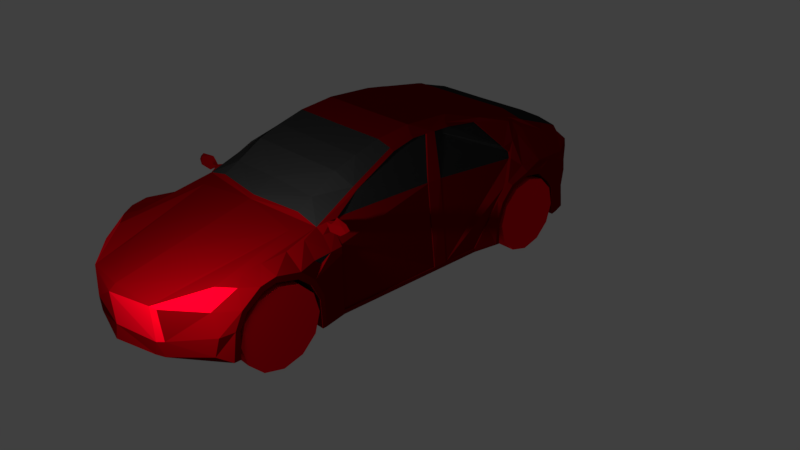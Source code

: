 # Source: car.blend  (saved by Blender 2.79.0; exported with 4.5.12 LTS)
import bpy
from mathutils import Matrix  # noqa: F401  (used for matrix-valued properties, if any)

bpy.ops.wm.read_factory_settings(use_empty=True)
scene = bpy.context.scene
scene.name = 'Scene'

# ---- collections
col_collection_1 = bpy.data.collections.new('Collection 1'); scene.collection.children.link(col_collection_1)

# ---- materials (node trees are filled in below, after node groups)
mat_red = bpy.data.materials.new('Red')
mat_red.alpha_threshold = 0.0
mat_red.use_transparent_shadow = False
mat_red.diffuse_color = (0.1902, 0.0, 0.001764, 1.0)
mat_red.specular_color = (1.0, 0.9404, 0.9404)
mat_red.roughness = 0.5
mat_red.specular_intensity = 1.0
mat_glass = bpy.data.materials.new('Glass')
mat_glass.alpha_threshold = 0.0
mat_glass.use_transparent_shadow = False
mat_glass.diffuse_color = (0.02721, 0.02721, 0.02721, 1.0)
mat_glass.roughness = 0.5
mat_texture = bpy.data.materials.new('Texture')
mat_texture.alpha_threshold = 0.0
mat_texture.use_transparent_shadow = False
mat_texture.diffuse_color = (1.0, 0.0, 0.01289, 1.0)
mat_texture.roughness = 0.5
mat_black = bpy.data.materials.new('Black')
mat_black.alpha_threshold = 0.0
mat_black.use_transparent_shadow = False
mat_black.diffuse_color = (0.0, 0.0, 0.0, 1.0)
mat_black.roughness = 0.5
mat_texture_001 = bpy.data.materials.new('Texture.001')
mat_texture_001.alpha_threshold = 0.0
mat_texture_001.use_transparent_shadow = False
mat_texture_001.diffuse_color = (1.0, 0.0, 0.01289, 1.0)
mat_texture_001.roughness = 0.5

# ---- material node trees

# ---- world
world_world = bpy.data.worlds.new('World'); scene.world = world_world
world_world.color = (0.05088, 0.05088, 0.05088)
world_world.use_sun_shadow = False
world_world.sun_shadow_jitter_overblur = 0.0
world_world.cycles.sampling_method = 'MANUAL'

# ---- cameras
cam_camera = bpy.data.cameras.new('Camera')
cam_camera.clip_end = 100.0
cam_camera.lens = 35.0
cam_camera.sensor_width = 32.0
cam_camera.sensor_height = 18.0
cam_camera.ortho_scale = 7.314
cam_camera.dof.focus_distance = 0.0
cam_camera.dof.aperture_fstop = 128.0

# ---- lights
light_lamp = bpy.data.lights.new('Lamp', 'POINT')
light_lamp.transmission_factor = 0.0
light_lamp.cutoff_distance = 30.0
light_lamp.energy = 180.0
light_lamp.shadow_buffer_clip_start = 1.001
light_lamp.shadow_soft_size = 0.1
light_lamp.shadow_maximum_resolution = 0.006
light_lamp.use_absolute_resolution = True

# ---- meshes
me_cube_001 = bpy.data.meshes.new('Cube.001')
me_cube_001.from_pydata([(1.27, 2.125, 0.6659), (1.029, 2.602, 0.8311), (1.216, 2.315, 0.6755), (1.029, 2.619, 0.6936), (1.029, 2.569, 0.2894), (1.029, 2.622, 0.6767), (1.216, 2.372, 0.2774), (1.216, 2.298, 0.813), (1.27, 2.184, 0.2725), (1.27, 2.016, 0.8106), (1.27, 1.809, 0.994), (1.27, 1.524, 1.03), (1.27, 1.244, 0.9337), (1.27, 1.075, 0.7455), (1.27, 0.9931, 0.4897), (1.27, 0.9931, 0.1978), (1.27, 2.052, 0.6513), (1.27, 2.112, 0.2568), (1.27, 1.973, 0.7608), (1.27, 1.772, 0.9346), (1.27, 1.528, 0.9752), (1.27, 1.271, 0.8854), (1.27, 1.129, 0.7171), (1.27, 1.045, 0.4909), (1.27, 1.049, 0.1928), (1.029, 2.605, 1.024), (1.216, 2.301, 1.023), (1.216, 2.019, 1.021), (0.8566, 2.728, 0.8408), (0.8204, 2.75, 0.6912), (0.9002, 2.677, 0.2918), (0.7987, 2.745, 0.6671), (0.8855, 2.721, 1.017), (0.5937, 2.791, 0.4643), (1.216, 2.255, 1.05), (1.216, 2.255, 1.095), (1.157, 2.407, 1.214), (0.5642, 2.595, 1.251), (1.216, 2.019, 1.05), (1.216, 2.019, 1.095), (1.216, 1.823, 1.047), (1.216, 1.811, 1.093), (1.171, 1.534, 1.083), (1.216, 1.049, 0.7648), (1.216, 1.225, 0.9602), (1.085, 1.408, 1.192), (1.052, 1.415, 1.262), (1.035, 1.314, 1.349), (1.04, 1.48, 1.39), (1.007, 1.606, 1.445), (0.9832, 1.702, 1.501), (1.045, 2.047, 1.392), (1.082, 2.31, 1.325), (0.5834, 2.487, 1.328), (1.216, 0.8644, 0.5111), (1.216, 0.6559, 0.2471), (1.216, 0.656, 0.1978), (1.216, -1.422, 0.254), (1.216, -1.422, 0.2047), (1.27, -1.717, 0.1981), (1.216, -1.431, 0.6391), (1.27, -1.726, 0.5832), (1.216, -1.431, 0.9432), (1.27, -1.833, 0.8148), (1.27, -2.008, 0.9749), (1.27, -2.308, 1.04), (1.27, -2.498, 1.0), (1.27, -2.724, 0.8248), (1.27, -2.819, 0.6247), (1.27, -2.864, 0.2895), (1.27, -1.767, 0.1957), (1.27, -1.784, 0.5595), (1.27, -1.89, 0.773), (1.27, -2.049, 0.9049), (1.27, -2.313, 0.9715), (1.27, -2.468, 0.9307), (1.27, -2.673, 0.7814), (1.27, -2.763, 0.6136), (1.27, -2.783, 0.2892), (1.216, -1.431, 1.034), (1.216, -1.575, 1.02), (1.216, -1.712, 0.9311), (1.216, -1.792, 1.001), (1.028, -2.0, 1.11), (1.087, -1.412, 1.166), (1.067, -1.557, 1.152), (1.039, -1.778, 1.167), (0.996, -1.583, 1.23), (1.029, -1.342, 1.259), (0.9213, -1.011, 1.49), (0.9659, -0.996, 1.466), (0.8302, -0.3881, 1.739), (0.8719, -0.3735, 1.705), (0.7953, -0.04578, 1.804), (0.8428, -0.04405, 1.767), (0.798, 0.5118, 1.805), (0.8493, 0.5102, 1.766), (0.8493, 1.059, 1.748), (0.8493, 0.9754, 1.71), (0.8944, 1.516, 1.649), (0.9312, 1.51, 1.61), (0.9011, 1.565, 1.64), (0.9262, 1.559, 1.601), (0.948, 1.729, 1.585), (0.9514, 1.723, 1.546), (1.038, 2.301, 1.392), (0.6889, 2.429, 1.391), (1.019, -2.304, 1.077), (0.9932, 2.07, 1.47), (1.01, -2.536, 1.038), (0.9513, -2.816, 0.9906), (1.134, -2.669, 0.9977), (1.067, -2.95, 0.8084), (0.637, -3.286, 0.793), (1.216, -2.973, 0.598), (0.6949, -3.274, 0.4416), (0.6718, -3.277, 0.2511), (1.167, -3.004, 0.3691), (0.6069, -3.323, 0.4222), (0.5652, -3.326, 0.2536), (0.5707, -3.322, 0.8164), (0.002761, 2.974, 0.6667), (0.00142, 2.977, 0.4884), (0.009575, 2.971, 0.731), (0.798, 0.2886, 1.805), (0.8007, 0.1809, 1.805), (0.8426, 0.1705, 1.767), (0.8493, 0.2887, 1.766), (1.051, -0.00319, 1.273), (1.062, 0.1844, 1.273), (1.216, -0.03658, 0.2494), (1.216, 0.1504, 0.2488), (1.216, -0.04466, 0.2001), (1.216, 0.1504, 0.1995), (0.4295, 2.88, 0.8432), (0.8135, -1.799, 1.2), (0.6123, -2.855, 0.9409), (-0.0004019, -3.433, 0.3978), (-0.0004285, -3.459, 0.2293), (-0.000425, -3.455, 0.7921), (-0.0002758, -2.808, 0.9987), (-0.0003985, -3.379, 0.8537), (-0.0002758, -1.717, 1.265), (0.5598, 2.815, 1.022), (0.005388, 2.595, 1.266), (0.004316, 2.487, 1.34), (0.005576, 2.429, 1.388), (0.5928, 2.692, 1.18), (-0.0006798, 2.925, 0.8314), (0.003736, 2.853, 1.01), (0.0005465, 2.731, 1.168), (-0.009427, 2.862, 0.3039), (0.6889, 2.048, 1.574), (0.005576, 2.048, 1.571), (0.6889, 1.674, 1.68), (0.005576, 1.674, 1.677), (0.6889, 1.594, 1.712), (0.005576, 1.594, 1.709), (0.6889, 1.536, 1.724), (0.005576, 1.536, 1.721), (0.6889, 0.6219, 1.856), (0.005576, 0.6219, 1.853), (0.6889, 0.01382, 1.876), (0.005576, 0.01382, 1.873), (0.6889, -0.4398, 1.818), (0.005576, -0.4398, 1.815), (0.6889, -0.7752, 1.719), (0.005576, -0.7752, 1.716), (0.6889, -1.06, 1.613), (0.005576, -1.06, 1.61), (0.6889, -1.393, 1.412), (0.005576, -1.393, 1.43), (0.6889, -1.586, 1.301), (0.005576, -1.666, 1.298), (0.7343, 2.052, 0.6513), (0.7343, 2.112, 0.2568), (0.7343, 1.973, 0.7608), (0.7343, 1.772, 0.9346), (0.7343, 1.528, 0.9752), (0.7343, 1.271, 0.8854), (0.7343, 1.129, 0.7171), (0.7343, 1.045, 0.4909), (0.7343, 1.049, 0.1928), (0.7343, -1.767, 0.1957), (0.7343, -1.784, 0.5595), (0.7343, -1.89, 0.773), (0.7343, -2.049, 0.9049), (0.7343, -2.313, 0.9715), (0.7343, -2.468, 0.9307), (0.7343, -2.673, 0.7814), (0.7343, -2.763, 0.6136), (0.7343, -2.783, 0.2892), (0.002028, 1.049, 0.7648), (0.002028, 1.225, 0.9602), (0.006622, 1.408, 1.192), (0.007934, 1.415, 1.262), (-0.004593, 1.314, 1.349), (0.002028, 0.8644, 0.5111), (0.002028, 0.6559, 0.2471), (-0.001903, -1.422, 0.254), (-0.001903, -1.431, 0.6391), (-0.001903, -1.431, 0.9432), (-0.001903, -1.431, 1.034), (-0.005378, -1.412, 1.166), (-0.006931, -1.342, 1.259), (-0.00863, -0.996, 1.466), (-0.01116, -0.3735, 1.705), (-0.01194, -0.04405, 1.767), (0.00339, 0.5102, 1.766), (0.00339, 0.9754, 1.71), (0.6634, 0.1705, 1.767), (0.6702, 0.2887, 1.766), (1.037, -0.03658, 0.2494), (1.037, 0.1504, 0.2488), (0.8496, 0.05614, 1.266), (0.8563, 0.1743, 1.266), (0.008334, 0.02223, 0.2431), (0.01801, 1.049, 0.1928), (0.01801, -1.767, 0.1957), (1.071, -1.477, 1.248), (1.064, -1.473, 1.243), (1.04, -1.482, 1.269), (1.051, -1.453, 1.279), (1.143, -1.442, 1.215), (1.131, -1.513, 1.201), (1.116, -1.486, 1.272), (1.138, -1.424, 1.298), (1.142, -1.476, 1.297), (1.159, -1.436, 1.348), (1.314, -1.502, 1.317), (1.336, -1.466, 1.343), (1.373, -1.501, 1.265), (1.396, -1.468, 1.291), (1.31, -1.522, 1.219), (1.332, -1.45, 1.245)], [(124, 215)], [(6, 2, 0, 8), (2, 5, 3), (2, 6, 4, 5), (2, 7, 9, 0), (2, 3, 1, 7), (10, 11, 20, 19), (13, 14, 23, 22), (11, 12, 21, 20), (9, 10, 19, 18), (0, 9, 18, 16), (8, 0, 16, 17), (14, 15, 24, 23), (12, 13, 22, 21), (7, 1, 25, 26), (9, 7, 26, 27), (3, 5, 31, 29), (5, 4, 30, 31), (1, 3, 29, 28), (25, 1, 28, 32), (31, 30, 33), (34, 35, 39, 38), (26, 34, 38, 27), (9, 27, 10), (38, 39, 41, 40), (38, 40, 10, 27), (41, 42, 11, 40), (11, 10, 40), (44, 43, 13, 12), (12, 11, 42, 44), (37, 53, 52, 36), (35, 52, 51, 39), (36, 52, 35), (39, 51, 50, 41), (41, 50, 49, 42), (47, 46, 48), (44, 42, 45), (45, 42, 48, 46), (49, 48, 42), (14, 13, 43, 54), (15, 14, 54, 55), (55, 56, 15), (56, 55, 131, 133), (58, 57, 59), (59, 57, 60, 61), (61, 60, 62, 63), (67, 68, 77, 76), (65, 66, 75, 74), (63, 64, 73, 72), (59, 61, 71, 70), (68, 69, 78, 77), (66, 67, 76, 75), (64, 65, 74, 73), (61, 63, 72, 71), (81, 80, 82), (64, 63, 81, 82), (63, 62, 80, 81), (79, 80, 62), (64, 82, 86, 83), (80, 85, 86, 82), (80, 79, 84, 85), (86, 85, 87), (88, 87, 221, 222), (87, 88, 90, 89), (89, 90, 92, 91), (91, 92, 94, 93), (93, 94, 126, 125), (95, 96, 98, 97), (97, 98, 100, 99), (99, 100, 102, 101), (101, 102, 104, 103), (53, 106, 105, 52), (103, 104, 51, 108), (51, 104, 50), (108, 51, 52, 105), (65, 64, 83, 107), (66, 65, 107, 109), (111, 66, 109, 110), (67, 66, 111, 112), (112, 113, 115, 114), (115, 116, 117, 114), (67, 112, 114, 68), (68, 114, 117, 69), (117, 116, 69), (116, 115, 118, 119), (120, 118, 115, 113), (122, 121, 31, 33), (127, 126, 128, 129), (125, 126, 127, 124), (124, 127, 96, 95), (129, 128, 130, 131), (133, 131, 130, 132), (132, 130, 57, 58), (111, 110, 120, 113, 112), (100, 98, 47), (48, 102, 100, 47), (50, 104, 102, 49), (49, 102, 48), (120, 110, 135, 136), (109, 135, 110), (86, 87, 83), (107, 83, 87), (109, 107, 87, 135), (136, 135, 140, 141), (119, 118, 137, 138), (118, 120, 139, 137), (120, 136, 141, 139), (142, 140, 135, 87), (121, 123, 29, 31), (28, 29, 123, 134), (32, 28, 134, 143), (106, 53, 145, 146), (53, 37, 144, 145), (143, 147, 36, 32), (37, 36, 147), (25, 32, 36), (25, 36, 35, 26), (34, 26, 35), (147, 143, 149, 150), (143, 134, 148, 149), (37, 147, 150, 144), (134, 123, 148), (151, 122, 33, 30), (106, 146, 153, 152), (152, 153, 155, 154), (154, 155, 157, 156), (156, 157, 159, 158), (158, 159, 161, 160), (160, 161, 163, 162), (162, 163, 165, 164), (164, 165, 167, 166), (166, 167, 169, 168), (168, 169, 171, 170), (170, 171, 173, 172), (105, 106, 152, 108), (108, 152, 154, 103), (103, 154, 156, 101), (101, 156, 158, 99), (99, 158, 160, 97), (95, 97, 160), (124, 95, 160), (124, 160, 162, 125), (93, 125, 162), (93, 162, 164, 91), (91, 164, 166, 89), (166, 168, 89), (89, 168, 170, 87), (170, 172, 87), (87, 172, 142), (172, 173, 142), (23, 24, 182, 181), (73, 74, 187, 186), (16, 18, 176, 174), (74, 75, 188, 187), (17, 16, 174, 175), (75, 76, 189, 188), (18, 19, 177, 176), (76, 77, 190, 189), (19, 20, 178, 177), (77, 78, 191, 190), (20, 21, 179, 178), (70, 71, 184, 183), (21, 22, 180, 179), (71, 72, 185, 184), (22, 23, 181, 180), (72, 73, 186, 185), (175, 174, 181, 182), (174, 176, 180, 181), (176, 177, 179, 180), (178, 179, 177), (183, 184, 190, 191), (184, 185, 189, 190), (185, 186, 188, 189), (187, 188, 186), (129, 215, 211, 127), (47, 98, 209, 196), (92, 90, 205, 206), (44, 45, 194, 193), (98, 96, 208, 209), (45, 46, 195, 194), (88, 84, 203, 204), (94, 92, 206, 207), (46, 47, 196, 195), (62, 60, 200, 201), (131, 55, 198, 213), (90, 88, 204, 205), (54, 43, 192, 197), (60, 57, 199, 200), (57, 130, 212, 199), (128, 126, 210, 214), (43, 44, 193, 192), (84, 79, 202, 203), (96, 127, 211, 208), (126, 94, 207, 210), (55, 54, 197, 198), (79, 62, 201, 202), (129, 131, 213, 215), (128, 214, 212, 130), (199, 212, 216), (198, 216, 212, 213), (215, 213, 212, 214), (211, 210, 207, 208), (214, 210, 211, 215), (70, 183, 59), (78, 69, 116, 191), (24, 15, 182), (17, 175, 8), (132, 183, 182, 133), (56, 182, 15), (133, 182, 56), (132, 58, 183), (58, 59, 183), (182, 183, 218, 217), (138, 218, 183, 119), (182, 217, 151, 175), (6, 8, 175), (6, 175, 30, 4), (151, 30, 175), (116, 119, 191), (183, 191, 119), (219, 222, 226, 223), (84, 88, 222, 219), (87, 85, 220, 221), (85, 84, 219, 220), (226, 225, 224, 223), (221, 220, 224, 225), (222, 221, 225, 226), (220, 219, 223, 224), (226, 225, 227, 228), (228, 227, 229, 230), (230, 229, 231, 232), (232, 231, 233, 234), (234, 233, 224, 223), (234, 223, 226, 228, 230, 232), (224, 233, 231, 229, 227, 225)])
me_cube_001.polygons.foreach_set('material_index', [0, 0, 0, 0, 0, 0, 0, 0, 0, 0, 0, 0, 0, 0, 0, 0, 0, 0, 0, 0, 0, 0, 0, 0, 0, 0, 0, 0, 0, 0, 0, 0, 0, 0, 0, 0, 0, 0, 0, 0, 0, 0, 0, 0, 0, 0, 0, 0, 0, 0, 0, 0, 0, 1, 0, 0, 0, 0, 0, 0, 0, 0, 0, 0, 0, 0, 0, 0, 0, 0, 0, 0, 0, 0, 0, 0, 0, 0, 0, 0, 0, 0, 0, 0, 2, 0, 0, 0, 0, 0, 0, 0, 2, 0, 0, 0, 0, 0, 0, 0, 0, 0, 0, 0, 2, 0, 0, 0, 0, 0, 0, 0, 2, 0, 0, 0, 0, 2, 2, 0, 0, 0, 1, 1, 0, 0, 0, 0, 0, 1, 1, 1, 1, 1, 1, 0, 0, 0, 0, 0, 0, 0, 0, 1, 1, 1, 1, 0, 0, 0, 0, 0, 0, 0, 0, 0, 0, 0, 0, 0, 0, 0, 0, 0, 0, 0, 0, 0, 0, 0, 0, 0, 0, 0, 0, 1, 0, 0, 0, 0, 0, 0, 0, 0, 1, 0, 0, 0, 0, 0, 0, 0, 0, 0, 0, 0, 0, 0, 0, 0, 0, 0, 0, 0, 0, 0, 0, 0, 0, 0, 0, 0, 0, 0, 0, 0, 0, 0, 0, 0, 0, 0, 0, 0, 0, 0, 0, 0, 0, 0, 0, 0, 1, 0])
_uv = me_cube_001.uv_layers.new(name='UVMap')
_uv.uv.foreach_set('vector', [0.767, 0.1966, 0.7535, 0.2264, 0.7353, 0.2135, 0.7562, 0.1936, 0.7535, 0.2264, 0.7972, 0.2367, 0.7963, 0.2388, 0.7535, 0.2264, 0.767, 0.1966, 0.7924, 0.194, 0.7972, 0.2367, 0.7535, 0.2264, 0.7437, 0.2395, 0.7132, 0.219, 0.7353, 0.2135, 0.7535, 0.2264, 0.7963, 0.2388, 0.7917, 0.2581, 0.7437, 0.2395, 0.6777, 0.2207, 0.6439, 0.2061, 0.6488, 0.201, 0.6786, 0.2112, 0.6059, 0.1701, 0.5948, 0.1516, 0.6, 0.1496, 0.611, 0.1672, 0.6439, 0.2061, 0.6195, 0.1879, 0.6246, 0.1839, 0.6488, 0.201, 0.7132, 0.219, 0.6777, 0.2207, 0.6786, 0.2112, 0.7118, 0.2108, 0.7353, 0.2135, 0.7132, 0.219, 0.7118, 0.2108, 0.7289, 0.2058, 0.7562, 0.1936, 0.7353, 0.2135, 0.7289, 0.2058, 0.7573, 0.1922, 0.5948, 0.1516, 0.5911, 0.1344, 0.5904, 0.1316, 0.6, 0.1496, 0.6195, 0.1879, 0.6059, 0.1701, 0.611, 0.1672, 0.6246, 0.1839, 0.7437, 0.2395, 0.7917, 0.2581, 0.7835, 0.289, 0.7291, 0.2639, 0.7132, 0.219, 0.7437, 0.2395, 0.7291, 0.2639, 0.6976, 0.2419, 0.7963, 0.2388, 0.7972, 0.2367, 0.8369, 0.2312, 0.8327, 0.2361, 0.7972, 0.2367, 0.7924, 0.194, 0.8092, 0.1894, 0.8369, 0.2312, 0.7917, 0.2581, 0.7963, 0.2388, 0.8327, 0.2361, 0.828, 0.2622, 0.7835, 0.289, 0.7917, 0.2581, 0.828, 0.2622, 0.822, 0.2977, 0.8369, 0.2312, 0.8092, 0.1894, 0.8581, 0.186, 0.7219, 0.2636, 0.7184, 0.2689, 0.6923, 0.2492, 0.6956, 0.2446, 0.7291, 0.2639, 0.7219, 0.2636, 0.6956, 0.2446, 0.6976, 0.2419, 0.7132, 0.219, 0.6976, 0.2419, 0.6777, 0.2207, 0.6956, 0.2446, 0.6923, 0.2492, 0.6692, 0.234, 0.6738, 0.23, 0.6956, 0.2446, 0.6738, 0.23, 0.6777, 0.2207, 0.6976, 0.2419, 0.6692, 0.234, 0.6364, 0.2174, 0.6439, 0.2061, 0.6738, 0.23, 0.6439, 0.2061, 0.6777, 0.2207, 0.6738, 0.23, 0.6135, 0.192, 0.601, 0.1734, 0.6059, 0.1701, 0.6195, 0.1879, 0.6195, 0.1879, 0.6439, 0.2061, 0.6364, 0.2174, 0.6135, 0.192, 0.691, 0.3676, 0.6808, 0.3571, 0.7012, 0.3006, 0.7259, 0.3006, 0.7184, 0.2689, 0.7012, 0.3006, 0.6688, 0.2846, 0.6923, 0.2492, 0.7259, 0.3006, 0.7012, 0.3006, 0.7184, 0.2689, 0.6923, 0.2492, 0.6688, 0.2846, 0.6275, 0.2724, 0.6692, 0.234, 0.6692, 0.234, 0.6275, 0.2724, 0.6212, 0.2619, 0.6364, 0.2174, 0.595, 0.2443, 0.6056, 0.233, 0.6108, 0.2496, 0.6135, 0.192, 0.6364, 0.2174, 0.6122, 0.2218, 0.6122, 0.2218, 0.6364, 0.2174, 0.6108, 0.2496, 0.6056, 0.233, 0.6212, 0.2619, 0.6108, 0.2496, 0.6364, 0.2174, 0.5948, 0.1516, 0.6059, 0.1701, 0.601, 0.1734, 0.5833, 0.156, 0.5911, 0.1344, 0.5948, 0.1516, 0.5833, 0.156, 0.5623, 0.1386, 0.5623, 0.1386, 0.5666, 0.1305, 0.5911, 0.1344, 0.5666, 0.1305, 0.5623, 0.1386, 0.5182, 0.1354, 0.5207, 0.1306, 0.3948, 0.1411, 0.4064, 0.1508, 0.3742, 0.1471, 0.3742, 0.1471, 0.4064, 0.1508, 0.3953, 0.1837, 0.3673, 0.1769, 0.3673, 0.1769, 0.3953, 0.1837, 0.3949, 0.2096, 0.353, 0.2007, 0.2364, 0.2496, 0.2038, 0.2447, 0.2086, 0.2365, 0.236, 0.24, 0.297, 0.2376, 0.2743, 0.2454, 0.2709, 0.2363, 0.2932, 0.23, 0.353, 0.2007, 0.3317, 0.2224, 0.3245, 0.2142, 0.3449, 0.1959, 0.3742, 0.1471, 0.3673, 0.1769, 0.3603, 0.1734, 0.3747, 0.1446, 0.2038, 0.2447, 0.1747, 0.2307, 0.1762, 0.2269, 0.2086, 0.2365, 0.2743, 0.2454, 0.2364, 0.2496, 0.236, 0.24, 0.2709, 0.2363, 0.3317, 0.2224, 0.297, 0.2376, 0.2932, 0.23, 0.3245, 0.2142, 0.3673, 0.1769, 0.353, 0.2007, 0.3449, 0.1959, 0.3603, 0.1734, 0.4797, 0.8945, 0.5444, 0.9291, 0.4463, 0.9291, 0.3317, 0.2224, 0.353, 0.2007, 0.3674, 0.2138, 0.3594, 0.2236, 0.353, 0.2007, 0.3949, 0.2096, 0.3832, 0.2203, 0.3674, 0.2138, 0.3974, 0.2188, 0.3832, 0.2203, 0.3949, 0.2096, 0.3317, 0.2224, 0.3594, 0.2236, 0.368, 0.2502, 0.3418, 0.2546, 0.3832, 0.2203, 0.3909, 0.2401, 0.368, 0.2502, 0.3594, 0.2236, 0.3832, 0.2203, 0.3974, 0.2188, 0.4068, 0.234, 0.3909, 0.2401, 0.368, 0.2502, 0.3909, 0.2401, 0.3911, 0.2519, 0.417, 0.2452, 0.3911, 0.2519, 0.4027, 0.2467, 0.4045, 0.2462, 0.3911, 0.2519, 0.417, 0.2452, 0.4439, 0.2585, 0.4438, 0.261, 0.4438, 0.261, 0.4439, 0.2585, 0.4807, 0.2656, 0.4808, 0.2676, 0.4808, 0.2676, 0.4807, 0.2656, 0.5002, 0.2635, 0.5001, 0.2663, 0.5001, 0.2663, 0.5002, 0.2635, 0.5137, 0.2574, 0.5134, 0.2622, 0.5323, 0.2673, 0.5327, 0.2644, 0.5617, 0.2626, 0.5676, 0.2692, 0.5676, 0.2692, 0.5617, 0.2626, 0.6043, 0.272, 0.6032, 0.2774, 0.6032, 0.2774, 0.6043, 0.272, 0.6095, 0.2746, 0.6084, 0.2786, 0.6084, 0.2786, 0.6095, 0.2746, 0.6271, 0.2774, 0.6267, 0.2807, 0.6808, 0.3571, 0.6789, 0.3428, 0.6909, 0.3048, 0.7012, 0.3006, 0.6267, 0.2807, 0.6271, 0.2774, 0.6688, 0.2846, 0.6639, 0.2938, 0.6688, 0.2846, 0.6271, 0.2774, 0.6275, 0.2724, 0.6639, 0.2938, 0.6688, 0.2846, 0.7012, 0.3006, 0.6909, 0.3048, 0.297, 0.2376, 0.3317, 0.2224, 0.3418, 0.2546, 0.3079, 0.2657, 0.2743, 0.2454, 0.297, 0.2376, 0.3079, 0.2657, 0.2829, 0.2758, 0.2619, 0.2697, 0.2743, 0.2454, 0.2829, 0.2758, 0.2581, 0.292, 0.2364, 0.2496, 0.2743, 0.2454, 0.2619, 0.2697, 0.2133, 0.2881, 0.123, 0.4606, 0.0777, 0.4813, 0.06772, 0.4503, 0.123, 0.437, 0.06772, 0.4503, 0.05783, 0.4357, 0.1085, 0.4211, 0.123, 0.437, 0.2364, 0.2496, 0.2133, 0.2881, 0.1857, 0.2591, 0.2038, 0.2447, 0.2038, 0.2447, 0.1857, 0.2591, 0.1574, 0.2374, 0.1747, 0.2307, 0.1574, 0.2374, 0.09264, 0.1648, 0.1747, 0.2307, 0.05783, 0.4357, 0.06772, 0.4503, 0.05873, 0.4529, 0.0484, 0.4409, 0.7108, 0.8603, 0.687, 0.69, 0.6665, 0.7097, 0.7009, 0.8519, 0.9669, 0.1221, 0.9845, 0.1592, 0.8369, 0.2312, 0.8581, 0.186, 0.5181, 0.2585, 0.5137, 0.2574, 0.5139, 0.2248, 0.5147, 0.2263, 0.5134, 0.2622, 0.5137, 0.2574, 0.5181, 0.2585, 0.5188, 0.2636, 0.5188, 0.2636, 0.5181, 0.2585, 0.5327, 0.2644, 0.5323, 0.2673, 0.5147, 0.2263, 0.5139, 0.2248, 0.5087, 0.1356, 0.5182, 0.1354, 0.5207, 0.1306, 0.5182, 0.1354, 0.5087, 0.1356, 0.509, 0.1331, 0.509, 0.1331, 0.5087, 0.1356, 0.4064, 0.1508, 0.3948, 0.1411, 0.4059, 0.9818, 0.5256, 0.9584, 0.7348, 0.8695, 0.6034, 0.8497, 0.4084, 0.8844, 0.6043, 0.272, 0.5617, 0.2626, 0.595, 0.2443, 0.6108, 0.2496, 0.6095, 0.2746, 0.6043, 0.272, 0.595, 0.2443, 0.6275, 0.2724, 0.6271, 0.2774, 0.6095, 0.2746, 0.6212, 0.2619, 0.6212, 0.2619, 0.6095, 0.2746, 0.6108, 0.2496, 0.2211, 0.3471, 0.2581, 0.292, 0.3696, 0.2737, 0.2659, 0.3265, 0.2829, 0.2758, 0.3696, 0.2737, 0.2581, 0.292, 0.368, 0.2502, 0.3911, 0.2519, 0.3418, 0.2546, 0.3079, 0.2657, 0.3418, 0.2546, 0.3911, 0.2519, 0.2829, 0.2758, 0.3079, 0.2657, 0.3911, 0.2519, 0.3696, 0.2737, 0.2659, 0.3265, 0.3696, 0.2737, 0.292, 0.3832, 0.236, 0.4031, 0.0484, 0.4409, 0.05873, 0.4529, 0.007653, 0.4767, 9.476e-05, 0.4631, 0.687, 0.69, 0.7108, 0.8603, 1.005, 0.8727, 1.004, 0.6793, 0.2211, 0.3471, 0.2659, 0.3265, 0.236, 0.4031, 0.2266, 0.406, 0.3998, 0.3477, 0.292, 0.3832, 0.3696, 0.2737, 0.3911, 0.2519, 0.9845, 0.1592, 0.9889, 0.1744, 0.8327, 0.2361, 0.8369, 0.2312, 0.828, 0.2622, 0.8327, 0.2361, 0.9889, 0.1744, 0.9187, 0.236, 0.822, 0.2977, 0.828, 0.2622, 0.9187, 0.236, 0.8984, 0.284, 0.6789, 0.3428, 0.6808, 0.3571, 0.6444, 0.4008, 0.6392, 0.3956, 0.6808, 0.3571, 0.691, 0.3676, 0.6542, 0.4094, 0.6444, 0.4008, 0.7577, 0.4292, 0.7283, 0.502, 0.4657, 0.5552, 0.6118, 0.4262, 0.691, 0.3676, 0.7259, 0.3006, 0.7033, 0.3738, 0.7835, 0.289, 0.822, 0.2977, 0.7259, 0.3006, 0.7835, 0.289, 0.7259, 0.3006, 0.7184, 0.2689, 0.7291, 0.2639, 0.7219, 0.2636, 0.7291, 0.2639, 0.7184, 0.2689, 0.7327, 0.5261, 0.7577, 0.3811, 0.9958, 0.3796, 0.9982, 0.5217, 0.7577, 0.3811, 0.8086, 0.2904, 1.001, 0.292, 0.9958, 0.3796, 0.691, 0.3676, 0.7033, 0.3738, 0.6665, 0.4209, 0.6542, 0.4094, 0.9187, 0.236, 0.9889, 0.1744, 0.9999, 0.195, 0.9139, 0.08849, 0.9669, 0.1221, 0.8581, 0.186, 0.8092, 0.1894, 0.6789, 0.3428, 0.6392, 0.3956, 0.6074, 0.3704, 0.6426, 0.3188, 0.6426, 0.3188, 0.6074, 0.3704, 0.581, 0.3489, 0.6098, 0.3006, 0.6098, 0.3006, 0.581, 0.3489, 0.5783, 0.3422, 0.6021, 0.2972, 0.6021, 0.2972, 0.5783, 0.3422, 0.5781, 0.3372, 0.5968, 0.2945, 0.5968, 0.2945, 0.5781, 0.3372, 0.5283, 0.3139, 0.538, 0.2753, 0.538, 0.2753, 0.5283, 0.3139, 0.502, 0.3079, 0.5041, 0.2726, 0.5041, 0.2726, 0.502, 0.3079, 0.483, 0.3101, 0.4797, 0.2756, 0.4797, 0.2756, 0.483, 0.3101, 0.4674, 0.315, 0.4609, 0.2772, 0.4609, 0.2772, 0.4674, 0.315, 0.4515, 0.3218, 0.4431, 0.2784, 0.4431, 0.2784, 0.4515, 0.3218, 0.4272, 0.3312, 0.4148, 0.2801, 0.4148, 0.2801, 0.4272, 0.3312, 0.4044, 0.3413, 0.397, 0.2818, 0.6909, 0.3048, 0.6789, 0.3428, 0.6426, 0.3188, 0.6639, 0.2938, 0.6639, 0.2938, 0.6426, 0.3188, 0.6098, 0.3006, 0.6267, 0.2807, 0.6267, 0.2807, 0.6098, 0.3006, 0.6021, 0.2972, 0.6084, 0.2786, 0.6084, 0.2786, 0.6021, 0.2972, 0.5968, 0.2945, 0.6032, 0.2774, 0.6032, 0.2774, 0.5968, 0.2945, 0.538, 0.2753, 0.5676, 0.2692, 0.5323, 0.2673, 0.5676, 0.2692, 0.538, 0.2753, 0.5188, 0.2636, 0.5323, 0.2673, 0.538, 0.2753, 0.5188, 0.2636, 0.538, 0.2753, 0.5041, 0.2726, 0.5134, 0.2622, 0.5001, 0.2663, 0.5134, 0.2622, 0.5041, 0.2726, 0.5001, 0.2663, 0.5041, 0.2726, 0.4797, 0.2756, 0.4808, 0.2676, 0.4808, 0.2676, 0.4797, 0.2756, 0.4609, 0.2772, 0.4438, 0.261, 0.4609, 0.2772, 0.4431, 0.2784, 0.4438, 0.261, 0.4438, 0.261, 0.4431, 0.2784, 0.4148, 0.2801, 0.3911, 0.2519, 0.4148, 0.2801, 0.397, 0.2818, 0.3911, 0.2519, 0.3911, 0.2519, 0.397, 0.2818, 0.3998, 0.3477, 0.397, 0.2818, 0.4044, 0.3413, 0.3998, 0.3477, 0.6, 0.1496, 0.5904, 0.1316, 0.6267, 0.09047, 0.6346, 0.1189, 0.3245, 0.2142, 0.2932, 0.23, 0.2725, 0.1815, 0.2947, 0.1713, 0.7289, 0.2058, 0.7118, 0.2108, 0.7101, 0.1635, 0.7216, 0.1617, 0.2932, 0.23, 0.2709, 0.2363, 0.2584, 0.1839, 0.2725, 0.1815, 0.7573, 0.1922, 0.7289, 0.2058, 0.7216, 0.1617, 0.7547, 0.1403, 0.2709, 0.2363, 0.236, 0.24, 0.2331, 0.1824, 0.2584, 0.1839, 0.7118, 0.2108, 0.6786, 0.2112, 0.6884, 0.1653, 0.7101, 0.1635, 0.236, 0.24, 0.2086, 0.2365, 0.2131, 0.1765, 0.2331, 0.1824, 0.6786, 0.2112, 0.6488, 0.201, 0.6702, 0.1602, 0.6884, 0.1653, 0.2086, 0.2365, 0.1762, 0.2269, 0.1785, 0.1537, 0.2131, 0.1765, 0.6488, 0.201, 0.6246, 0.1839, 0.6533, 0.1495, 0.6702, 0.1602, 0.3747, 0.1446, 0.3603, 0.1734, 0.3198, 0.1422, 0.3311, 0.1024, 0.6246, 0.1839, 0.611, 0.1672, 0.6431, 0.137, 0.6533, 0.1495, 0.3603, 0.1734, 0.3449, 0.1959, 0.3082, 0.1603, 0.3198, 0.1422, 0.611, 0.1672, 0.6, 0.1496, 0.6346, 0.1189, 0.6431, 0.137, 0.3449, 0.1959, 0.3245, 0.2142, 0.2947, 0.1713, 0.3082, 0.1603, 0.7547, 0.1403, 0.7216, 0.1617, 0.6346, 0.1189, 0.6267, 0.09047, 0.7216, 0.1617, 0.7101, 0.1635, 0.6431, 0.137, 0.6346, 0.1189, 0.7101, 0.1635, 0.6884, 0.1653, 0.6533, 0.1495, 0.6431, 0.137, 0.6702, 0.1602, 0.6533, 0.1495, 0.6884, 0.1653, 0.3311, 0.1024, 0.3198, 0.1422, 0.2131, 0.1765, 0.1785, 0.1537, 0.3198, 0.1422, 0.3082, 0.1603, 0.2331, 0.1824, 0.2131, 0.1765, 0.3082, 0.1603, 0.2947, 0.1713, 0.2584, 0.1839, 0.2331, 0.1824, 0.2725, 0.1815, 0.2584, 0.1839, 0.2947, 0.1713, 0.5147, 0.2263, 0.5165, 0.2292, 0.5191, 0.2555, 0.5181, 0.2585, 0.595, 0.2443, 0.5617, 0.2626, 0.5399, 0.2317, 0.5507, 0.2212, 0.4807, 0.2656, 0.4439, 0.2585, 0.4674, 0.2251, 0.4924, 0.2338, 0.6135, 0.192, 0.6122, 0.2218, 0.5527, 0.221, 0.5499, 0.2127, 0.5617, 0.2626, 0.5327, 0.2644, 0.524, 0.2343, 0.5399, 0.2317, 0.6122, 0.2218, 0.6056, 0.233, 0.5526, 0.2203, 0.5527, 0.221, 0.417, 0.2452, 0.4068, 0.234, 0.4519, 0.2173, 0.4551, 0.2183, 0.5002, 0.2635, 0.4807, 0.2656, 0.4924, 0.2338, 0.505, 0.2343, 0.6056, 0.233, 0.595, 0.2443, 0.5507, 0.2212, 0.5526, 0.2203, 0.3949, 0.2096, 0.3953, 0.1837, 0.4458, 0.2062, 0.447, 0.2141, 0.5182, 0.1354, 0.5623, 0.1386, 0.5283, 0.1914, 0.5177, 0.1427, 0.4439, 0.2585, 0.417, 0.2452, 0.4551, 0.2183, 0.4674, 0.2251, 0.5833, 0.156, 0.601, 0.1734, 0.5448, 0.206, 0.5373, 0.1981, 0.3953, 0.1837, 0.4064, 0.1508, 0.4478, 0.1977, 0.4458, 0.2062, 0.4064, 0.1508, 0.5087, 0.1356, 0.5049, 0.1415, 0.4478, 0.1977, 0.5139, 0.2248, 0.5137, 0.2574, 0.5128, 0.2549, 0.5123, 0.2282, 0.601, 0.1734, 0.6135, 0.192, 0.5499, 0.2127, 0.5448, 0.206, 0.4068, 0.234, 0.3974, 0.2188, 0.4491, 0.2152, 0.4519, 0.2173, 0.5327, 0.2644, 0.5181, 0.2585, 0.5191, 0.2555, 0.524, 0.2343, 0.5137, 0.2574, 0.5002, 0.2635, 0.505, 0.2343, 0.5128, 0.2549, 0.5623, 0.1386, 0.5833, 0.156, 0.5373, 0.1981, 0.5283, 0.1914, 0.3974, 0.2188, 0.3949, 0.2096, 0.447, 0.2141, 0.4491, 0.2152, 0.5147, 0.2263, 0.5182, 0.1354, 0.5177, 0.1427, 0.5165, 0.2292, 0.5139, 0.2248, 0.5123, 0.2282, 0.5049, 0.1415, 0.5087, 0.1356, 0.4478, 0.1977, 0.5049, 0.1415, 0.5042, 0.1871, 0.5283, 0.1914, 0.5042, 0.1871, 0.5049, 0.1415, 0.5177, 0.1427, 0.5165, 0.2292, 0.5177, 0.1427, 0.5049, 0.1415, 0.5123, 0.2282, 0.5191, 0.2555, 0.5128, 0.2549, 0.505, 0.2343, 0.524, 0.2343, 0.5123, 0.2282, 0.5128, 0.2549, 0.5191, 0.2555, 0.5165, 0.2292, 0.3747, 0.1446, 0.3311, 0.1024, 0.3742, 0.1471, 0.1762, 0.2269, 0.1747, 0.2307, 0.09264, 0.1648, 0.1785, 0.1537, 0.5904, 0.1316, 0.5911, 0.1344, 0.6267, 0.09047, 0.7573, 0.1922, 0.7547, 0.1403, 0.7562, 0.1936, 0.509, 0.1331, 0.3311, 0.1024, 0.6267, 0.09047, 0.5207, 0.1306, 0.5666, 0.1305, 0.6267, 0.09047, 0.5911, 0.1344, 0.5207, 0.1306, 0.6267, 0.09047, 0.5666, 0.1305, 0.509, 0.1331, 0.3948, 0.1411, 0.3311, 0.1024, 0.3948, 0.1411, 0.3742, 0.1471, 0.3311, 0.1024, 0.6267, 0.09047, 0.3311, 0.1024, 0.3115, 9.5e-05, 0.644, 9.476e-05, 9.476e-05, 0.05903, 0.3115, 9.5e-05, 0.3311, 0.1024, 0.06873, 0.1512, 0.6267, 0.09047, 0.644, 9.476e-05, 0.9139, 0.08849, 0.7547, 0.1403, 0.767, 0.1966, 0.7562, 0.1936, 0.7547, 0.1403, 0.767, 0.1966, 0.7547, 0.1403, 0.8092, 0.1894, 0.7924, 0.194, 0.9139, 0.08849, 0.8092, 0.1894, 0.7547, 0.1403, 0.09264, 0.1648, 0.06873, 0.1512, 0.1785, 0.1537, 0.3311, 0.1024, 0.1785, 0.1537, 0.06873, 0.1512, 0.4033, 0.2448, 0.4045, 0.2462, 0.4037, 0.2451, 0.4035, 0.245, 0.4068, 0.234, 0.417, 0.2452, 0.4045, 0.2462, 0.4033, 0.2448, 0.3911, 0.2519, 0.3909, 0.2401, 0.4031, 0.2448, 0.4027, 0.2467, 0.3909, 0.2401, 0.4068, 0.234, 0.4033, 0.2448, 0.4031, 0.2448, 0.3489, 0.4277, 0.3425, 0.4277, 0.3381, 0.4221, 0.3448, 0.4211, 0.4027, 0.2467, 0.4031, 0.2448, 0.4034, 0.2449, 0.4035, 0.2452, 0.4045, 0.2462, 0.4027, 0.2467, 0.4035, 0.2452, 0.4037, 0.2451, 0.4031, 0.2448, 0.4033, 0.2448, 0.4035, 0.245, 0.4034, 0.2449, 0.2673, 0.4442, 0.2673, 0.4368, 0.2701, 0.4396, 0.2727, 0.4461, 0.2727, 0.4461, 0.2701, 0.4396, 0.286, 0.438, 0.2894, 0.4412, 0.2894, 0.4412, 0.286, 0.438, 0.2892, 0.4327, 0.2938, 0.434, 0.2938, 0.434, 0.2892, 0.4327, 0.2839, 0.4308, 0.2895, 0.4261, 0.2895, 0.4261, 0.2839, 0.4308, 0.2687, 0.4286, 0.2713, 0.4211, 0.3119, 0.4301, 0.2947, 0.4335, 0.294, 0.4257, 0.2959, 0.4211, 0.3123, 0.4211, 0.3178, 0.4257, 0.2687, 0.4286, 0.2839, 0.4308, 0.2892, 0.4327, 0.286, 0.438, 0.2701, 0.4396, 0.2673, 0.4368])
me_cube_001.materials.append(mat_red)
me_cube_001.materials.append(mat_glass)
me_cube_001.materials.append(mat_texture)
me_cube_001.materials.append(mat_black)
me_cube_001.use_remesh_preserve_volume = False
me_cube_001.use_remesh_preserve_attributes = False
me_cube_001.use_mirror_vertex_groups = False
me_cube_001.update()
me_cylinder_003 = bpy.data.meshes.new('Cylinder.003')
me_cylinder_003.from_pydata([(0.1897, 0.4873, 1.788e-07), (-0.1897, 0.4873, 1.788e-07), (0.1897, 0.422, -0.2437), (-0.1897, 0.422, -0.2437), (0.1897, 0.2437, -0.422), (-0.1897, 0.2437, -0.422), (0.1897, -1.192e-07, -0.4873), (-0.1897, -1.192e-07, -0.4873), (0.1897, -0.2437, -0.422), (-0.1897, -0.2437, -0.422), (0.1897, -0.422, -0.2437), (-0.1897, -0.422, -0.2437), (0.1897, -0.4873, 1.192e-07), (-0.1897, -0.4873, 1.192e-07), (0.1897, -0.422, 0.2437), (-0.1897, -0.422, 0.2437), (0.1897, -0.2437, 0.422), (-0.1897, -0.2437, 0.422), (0.1897, -3.576e-07, 0.4873), (-0.1897, -3.576e-07, 0.4873), (0.1897, 0.2437, 0.422), (-0.1897, 0.2437, 0.422), (0.1897, 0.422, 0.2437), (-0.1897, 0.422, 0.2437)], [], [(0, 2, 3, 1), (2, 4, 5, 3), (4, 6, 7, 5), (6, 8, 9, 7), (8, 10, 11, 9), (10, 12, 13, 11), (12, 14, 15, 13), (14, 16, 17, 15), (16, 18, 19, 17), (18, 20, 21, 19), (3, 5, 7, 9, 11, 13, 15, 17, 19, 21, 23, 1), (20, 22, 23, 21), (22, 0, 1, 23), (0, 22, 20, 18, 16, 14, 12, 10, 8, 6, 4, 2)])
_uv = me_cylinder_003.uv_layers.new(name='UVMap')
_uv.uv.foreach_set('vector', [0.4113, 0.4876, 0.4114, 0.4851, 0.4055, 0.4834, 0.4054, 0.4888, 0.4114, 0.4851, 0.4124, 0.4829, 0.4081, 0.4786, 0.4055, 0.4834, 0.4124, 0.4829, 0.4143, 0.4816, 0.4129, 0.4757, 0.4081, 0.4786, 0.4143, 0.4816, 0.4166, 0.4815, 0.4184, 0.4757, 0.4129, 0.4757, 0.4166, 0.4815, 0.4188, 0.4826, 0.4232, 0.4785, 0.4184, 0.4757, 0.4188, 0.4826, 0.42, 0.4847, 0.426, 0.4833, 0.4232, 0.4785, 0.42, 0.4847, 0.4201, 0.4871, 0.426, 0.4889, 0.426, 0.4833, 0.4201, 0.4871, 0.419, 0.4893, 0.4232, 0.4938, 0.426, 0.4889, 0.419, 0.4893, 0.417, 0.4906, 0.4184, 0.4966, 0.4232, 0.4938, 0.417, 0.4906, 0.4146, 0.4907, 0.4128, 0.4965, 0.4184, 0.4966, 0.3654, 0.3309, 0.271, 0.2764, 0.162, 0.2764, 0.06762, 0.3309, 0.01313, 0.4253, 0.01313, 0.5343, 0.06762, 0.6287, 0.162, 0.6832, 0.271, 0.6832, 0.3654, 0.6287, 0.4199, 0.5343, 0.4199, 0.4253, 0.4146, 0.4907, 0.4125, 0.4896, 0.408, 0.4937, 0.4128, 0.4965, 0.4125, 0.4896, 0.4113, 0.4876, 0.4054, 0.4888, 0.408, 0.4937, 0.4113, 0.4876, 0.4125, 0.4896, 0.4146, 0.4907, 0.417, 0.4906, 0.419, 0.4893, 0.4201, 0.4871, 0.42, 0.4847, 0.4188, 0.4826, 0.4166, 0.4815, 0.4143, 0.4816, 0.4124, 0.4829, 0.4114, 0.4851])
me_cylinder_003.materials.append(mat_texture_001)
me_cylinder_003.use_remesh_preserve_volume = False
me_cylinder_003.use_remesh_preserve_attributes = False
me_cylinder_003.use_mirror_vertex_groups = False
me_cylinder_003.update()
me_cylinder_002 = bpy.data.meshes.new('Cylinder.002')
me_cylinder_002.from_pydata([(0.1897, 0.4873, 0.0), (-0.1897, 0.4873, 0.0), (0.1897, 0.422, -0.2437), (-0.1897, 0.422, -0.2437), (0.1897, 0.2437, -0.422), (-0.1897, 0.2437, -0.422), (0.1897, 4.768e-07, -0.4873), (-0.1897, 4.768e-07, -0.4873), (0.1897, -0.2437, -0.422), (-0.1897, -0.2437, -0.422), (0.1897, -0.422, -0.2437), (-0.1897, -0.422, -0.2437), (0.1897, -0.4873, -5.96e-08), (-0.1897, -0.4873, -5.96e-08), (0.1897, -0.422, 0.2437), (-0.1897, -0.422, 0.2437), (0.1897, -0.2437, 0.422), (-0.1897, -0.2437, 0.422), (0.1897, 2.384e-07, 0.4873), (-0.1897, 2.384e-07, 0.4873), (0.1897, 0.2437, 0.422), (-0.1897, 0.2437, 0.422), (0.1897, 0.422, 0.2437), (-0.1897, 0.422, 0.2437)], [], [(0, 2, 3, 1), (2, 4, 5, 3), (4, 6, 7, 5), (6, 8, 9, 7), (8, 10, 11, 9), (10, 12, 13, 11), (12, 14, 15, 13), (14, 16, 17, 15), (16, 18, 19, 17), (18, 20, 21, 19), (3, 5, 7, 9, 11, 13, 15, 17, 19, 21, 23, 1), (20, 22, 23, 21), (22, 0, 1, 23), (0, 22, 20, 18, 16, 14, 12, 10, 8, 6, 4, 2)])
_uv = me_cylinder_002.uv_layers.new(name='UVMap')
_uv.uv.foreach_set('vector', [0.4113, 0.4876, 0.4114, 0.4851, 0.4055, 0.4834, 0.4054, 0.4888, 0.4114, 0.4851, 0.4124, 0.4829, 0.4081, 0.4786, 0.4055, 0.4834, 0.4124, 0.4829, 0.4143, 0.4816, 0.4129, 0.4757, 0.4081, 0.4786, 0.4143, 0.4816, 0.4166, 0.4815, 0.4184, 0.4757, 0.4129, 0.4757, 0.4166, 0.4815, 0.4188, 0.4826, 0.4232, 0.4785, 0.4184, 0.4757, 0.4188, 0.4826, 0.42, 0.4847, 0.426, 0.4833, 0.4232, 0.4785, 0.42, 0.4847, 0.4201, 0.4871, 0.426, 0.4889, 0.426, 0.4833, 0.4201, 0.4871, 0.419, 0.4893, 0.4232, 0.4938, 0.426, 0.4889, 0.419, 0.4893, 0.417, 0.4906, 0.4184, 0.4966, 0.4232, 0.4938, 0.417, 0.4906, 0.4146, 0.4907, 0.4128, 0.4965, 0.4184, 0.4966, 0.3654, 0.3309, 0.271, 0.2764, 0.162, 0.2764, 0.06762, 0.3309, 0.01313, 0.4253, 0.01313, 0.5343, 0.06762, 0.6287, 0.162, 0.6832, 0.271, 0.6832, 0.3654, 0.6287, 0.4199, 0.5343, 0.4199, 0.4253, 0.4146, 0.4907, 0.4125, 0.4896, 0.408, 0.4937, 0.4128, 0.4965, 0.4125, 0.4896, 0.4113, 0.4876, 0.4054, 0.4888, 0.408, 0.4937, 0.4113, 0.4876, 0.4125, 0.4896, 0.4146, 0.4907, 0.417, 0.4906, 0.419, 0.4893, 0.4201, 0.4871, 0.42, 0.4847, 0.4188, 0.4826, 0.4166, 0.4815, 0.4143, 0.4816, 0.4124, 0.4829, 0.4114, 0.4851])
me_cylinder_002.materials.append(mat_texture)
me_cylinder_002.use_remesh_preserve_volume = False
me_cylinder_002.use_remesh_preserve_attributes = False
me_cylinder_002.use_mirror_vertex_groups = False
me_cylinder_002.update()
me_cylinder = bpy.data.meshes.new('Cylinder')
me_cylinder.from_pydata([(-0.1897, 0.4873, 5.96e-08), (0.1897, 0.4873, 5.96e-08), (-0.1897, 0.422, -0.2437), (0.1897, 0.422, -0.2437), (-0.1897, 0.2437, -0.422), (0.1897, 0.2437, -0.422), (-0.1897, 0.0, -0.4873), (0.1897, 0.0, -0.4873), (-0.1897, -0.2437, -0.422), (0.1897, -0.2437, -0.422), (-0.1897, -0.422, -0.2437), (0.1897, -0.422, -0.2437), (-0.1897, -0.4873, 0.0), (0.1897, -0.4873, 0.0), (-0.1897, -0.422, 0.2437), (0.1897, -0.422, 0.2437), (-0.1897, -0.2437, 0.422), (0.1897, -0.2437, 0.422), (-0.1897, -2.384e-07, 0.4873), (0.1897, -2.384e-07, 0.4873), (-0.1897, 0.2437, 0.422), (0.1897, 0.2437, 0.422), (-0.1897, 0.422, 0.2437), (0.1897, 0.422, 0.2437)], [], [(0, 1, 3, 2), (2, 3, 5, 4), (4, 5, 7, 6), (6, 7, 9, 8), (8, 9, 11, 10), (10, 11, 13, 12), (12, 13, 15, 14), (14, 15, 17, 16), (16, 17, 19, 18), (18, 19, 21, 20), (3, 1, 23, 21, 19, 17, 15, 13, 11, 9, 7, 5), (20, 21, 23, 22), (22, 23, 1, 0), (0, 2, 4, 6, 8, 10, 12, 14, 16, 18, 20, 22)])
_uv = me_cylinder.uv_layers.new(name='UVMap')
_uv.uv.foreach_set('vector', [0.4113, 0.4876, 0.4054, 0.4888, 0.4055, 0.4834, 0.4114, 0.4851, 0.4114, 0.4851, 0.4055, 0.4834, 0.4081, 0.4786, 0.4124, 0.4829, 0.4124, 0.4829, 0.4081, 0.4786, 0.4129, 0.4757, 0.4143, 0.4816, 0.4143, 0.4816, 0.4129, 0.4757, 0.4184, 0.4757, 0.4166, 0.4815, 0.4166, 0.4815, 0.4184, 0.4757, 0.4232, 0.4785, 0.4188, 0.4826, 0.4188, 0.4826, 0.4232, 0.4785, 0.426, 0.4833, 0.42, 0.4847, 0.42, 0.4847, 0.426, 0.4833, 0.426, 0.4889, 0.4201, 0.4871, 0.4201, 0.4871, 0.426, 0.4889, 0.4232, 0.4938, 0.419, 0.4893, 0.419, 0.4893, 0.4232, 0.4938, 0.4184, 0.4966, 0.417, 0.4906, 0.417, 0.4906, 0.4184, 0.4966, 0.4128, 0.4965, 0.4146, 0.4907, 0.3654, 0.3309, 0.4199, 0.4253, 0.4199, 0.5343, 0.3654, 0.6287, 0.271, 0.6832, 0.162, 0.6832, 0.06762, 0.6287, 0.01313, 0.5343, 0.01313, 0.4253, 0.06762, 0.3309, 0.162, 0.2764, 0.271, 0.2764, 0.4146, 0.4907, 0.4128, 0.4965, 0.408, 0.4937, 0.4125, 0.4896, 0.4125, 0.4896, 0.408, 0.4937, 0.4054, 0.4888, 0.4113, 0.4876, 0.4113, 0.4876, 0.4114, 0.4851, 0.4124, 0.4829, 0.4143, 0.4816, 0.4166, 0.4815, 0.4188, 0.4826, 0.42, 0.4847, 0.4201, 0.4871, 0.419, 0.4893, 0.417, 0.4906, 0.4146, 0.4907, 0.4125, 0.4896])
me_cylinder.materials.append(mat_texture)
me_cylinder.use_remesh_preserve_volume = False
me_cylinder.use_remesh_preserve_attributes = False
me_cylinder.use_mirror_vertex_groups = False
me_cylinder.update()
me_cube_006 = bpy.data.meshes.new('Cube.006')
me_cube_006.from_pydata([(0.1441, -1.117, 0.2664), (0.1441, -1.039, 0.4034), (0.1441, -0.2418, 0.2688), (0.1441, -0.2418, 0.4962), (0.8458, -1.117, 0.2664), (0.8458, -1.039, 0.4034), (0.8458, -0.2418, 0.2688), (0.8458, -0.2418, 0.4962), (0.1441, 0.005586, 0.2747), (0.1441, 0.03676, 0.5), (0.8458, 0.005586, 0.2747), (0.8458, 0.03676, 0.5), (0.2421, 0.01762, 1.381), (0.7479, 0.01762, 1.381), (0.2421, 0.2184, 1.383), (0.7479, 0.2184, 1.383), (0.2945, 0.04028, 1.422), (0.6955, 0.04028, 1.422), (0.2945, 0.1956, 1.424), (0.6955, 0.1956, 1.424), (0.3371, 0.03458, 1.575), (0.6529, 0.03458, 1.575), (0.3371, 0.1953, 1.576), (0.6529, 0.1953, 1.576), (-0.8384, -1.117, 0.2664), (-0.8384, -1.039, 0.4034), (-0.8384, -0.2418, 0.2688), (-0.8384, -0.2418, 0.4962), (-0.1366, -1.117, 0.2664), (-0.1366, -1.039, 0.4034), (-0.1366, -0.2418, 0.2688), (-0.1366, -0.2418, 0.4962), (-0.8384, 0.005586, 0.2747), (-0.8384, 0.03676, 0.5), (-0.1366, 0.005586, 0.2747), (-0.1366, 0.03676, 0.5), (-0.7404, 0.01762, 1.381), (-0.2346, 0.01762, 1.381), (-0.7404, 0.2184, 1.383), (-0.2346, 0.2184, 1.383), (-0.688, 0.04028, 1.422), (-0.287, 0.04028, 1.422), (-0.688, 0.1956, 1.424), (-0.287, 0.1956, 1.424), (-0.6454, 0.03458, 1.575), (-0.3296, 0.03458, 1.575), (-0.6454, 0.1953, 1.576), (-0.3296, 0.1953, 1.576), (-1.064, 0.1701, 0.3119), (-1.064, 0.2467, 0.5738), (-1.064, 0.7964, 0.2938), (-1.064, 0.8381, 0.6964), (1.016, 0.1701, 0.3119), (1.016, 0.2467, 0.5738), (1.016, 0.7964, 0.2938), (1.016, 0.8381, 0.6964), (-1.064, 1.044, 0.2997), (-1.064, 1.075, 0.525), (1.016, 1.044, 0.2997), (1.016, 1.075, 0.525), (-0.7393, 1.056, 1.406), (0.6909, 1.056, 1.406), (-0.7393, 1.257, 1.408), (0.6909, 1.257, 1.408), (-0.7313, 1.078, 1.447), (0.7839, 1.078, 1.447), (-0.7313, 1.234, 1.449), (0.7839, 1.234, 1.449), (-0.6664, 1.073, 1.6), (0.719, 1.073, 1.6), (-0.6664, 1.234, 1.601), (0.719, 1.234, 1.601)], [], [(0, 1, 3, 2), (6, 2, 8, 10), (6, 7, 5, 4), (4, 5, 1, 0), (2, 6, 4, 0), (7, 3, 1, 5), (8, 9, 11, 10), (7, 11, 15, 13), (2, 3, 9, 8), (7, 6, 10, 11), (13, 15, 19, 17), (3, 7, 13, 12), (11, 9, 14, 15), (9, 3, 12, 14), (18, 16, 20, 22), (12, 13, 17, 16), (14, 12, 16, 18), (15, 14, 18, 19), (20, 21, 23, 22), (19, 18, 22, 23), (17, 19, 23, 21), (16, 17, 21, 20), (24, 25, 27, 26), (30, 26, 32, 34), (30, 31, 29, 28), (28, 29, 25, 24), (26, 30, 28, 24), (31, 27, 25, 29), (32, 33, 35, 34), (31, 35, 39, 37), (26, 27, 33, 32), (31, 30, 34, 35), (37, 39, 43, 41), (27, 31, 37, 36), (35, 33, 38, 39), (33, 27, 36, 38), (42, 40, 44, 46), (36, 37, 41, 40), (38, 36, 40, 42), (39, 38, 42, 43), (44, 45, 47, 46), (43, 42, 46, 47), (41, 43, 47, 45), (40, 41, 45, 44), (48, 49, 51, 50), (54, 50, 56, 58), (54, 55, 53, 52), (52, 53, 49, 48), (50, 54, 52, 48), (55, 51, 49, 53), (56, 57, 59, 58), (55, 59, 63, 61), (50, 51, 57, 56), (55, 54, 58, 59), (61, 63, 67, 65), (51, 55, 61, 60), (59, 57, 62, 63), (57, 51, 60, 62), (66, 64, 68, 70), (60, 61, 65, 64), (62, 60, 64, 66), (63, 62, 66, 67), (68, 69, 71, 70), (67, 66, 70, 71), (65, 67, 71, 69), (64, 65, 69, 68)])
me_cube_006.materials.append(mat_black)
me_cube_006.use_remesh_preserve_volume = False
me_cube_006.use_remesh_preserve_attributes = False
me_cube_006.use_mirror_vertex_groups = False
me_cube_006.update()
me_cube_005 = bpy.data.meshes.new('Cube.005')
me_cube_005.from_pydata([(0.09984, 0.02441, -0.5183), (0.09938, 0.004683, 0.2742), (0.1466, 1.408, -0.5183), (0.2596, 1.502, 0.4986), (-0.01417, 0.02441, -0.5183), (-0.01463, 0.004683, 0.2742), (-0.01691, 1.408, -0.5183), (0.1456, 1.502, 0.4986), (0.4789, 1.618, 0.9957), (0.3649, 1.618, 0.9957), (0.4789, 1.406, 0.9957), (0.3649, 1.406, 0.9957), (0.4464, 1.078, 0.9354), (0.3324, 1.078, 0.9354), (0.3327, 0.4502, 0.6941), (0.2187, 0.4502, 0.6941), (0.289, 0.1003, 0.4914), (0.175, 0.1003, 0.4914), (0.2277, 0.03516, 0.3949), (0.1137, 0.03516, 0.3949)], [], [(0, 2, 3, 1), (2, 6, 7, 3), (6, 4, 5, 7), (4, 0, 1, 5), (2, 0, 4, 6), (5, 19, 17, 7), (3, 7, 9, 8), (8, 9, 11, 10), (10, 11, 13, 12), (12, 13, 15, 14), (14, 15, 17, 16), (16, 17, 19, 18), (1, 18, 19, 5), (17, 15, 7), (11, 7, 15, 13), (7, 11, 9)])
me_cube_005.polygons.foreach_set('material_index', [0, 0, 0, 0, 0, 0, 1, 1, 1, 1, 1, 0, 0, 1, 1, 1])
me_cube_005.materials.append(mat_red)
me_cube_005.materials.append(mat_glass)
me_cube_005.use_remesh_preserve_volume = False
me_cube_005.use_remesh_preserve_attributes = False
me_cube_005.use_mirror_vertex_groups = False
me_cube_005.update()
me_cube_002 = bpy.data.meshes.new('Cube.002')
me_cube_002.from_pydata([(-0.1317, 0.009902, -0.463), (-0.1312, -0.009824, 0.3295), (-0.1784, 1.394, -0.463), (-0.2915, 1.488, 0.5539), (-0.01765, 0.009902, -0.463), (-0.01719, -0.009824, 0.3295), (-0.01491, 1.394, -0.463), (-0.1775, 1.488, 0.5539), (-0.5107, 1.604, 1.051), (-0.3967, 1.604, 1.051), (-0.5107, 1.391, 1.051), (-0.3967, 1.391, 1.051), (-0.4782, 1.063, 0.9906), (-0.3642, 1.063, 0.9906), (-0.3645, 0.4357, 0.7493), (-0.2505, 0.4357, 0.7493), (-0.3208, 0.0858, 0.5467), (-0.2068, 0.0858, 0.5467), (-0.2595, 0.02065, 0.4501), (-0.1455, 0.02065, 0.4501)], [], [(0, 1, 3, 2), (2, 3, 7, 6), (6, 7, 5, 4), (4, 5, 1, 0), (2, 6, 4, 0), (5, 7, 17, 19), (3, 8, 9, 7), (8, 10, 11, 9), (10, 12, 13, 11), (12, 14, 15, 13), (14, 16, 17, 15), (16, 18, 19, 17), (1, 5, 19, 18), (17, 7, 15), (11, 13, 15, 7), (7, 9, 11)])
me_cube_002.polygons.foreach_set('material_index', [0, 0, 0, 0, 0, 0, 1, 1, 1, 1, 1, 0, 0, 1, 1, 1])
me_cube_002.materials.append(mat_red)
me_cube_002.materials.append(mat_glass)
me_cube_002.use_remesh_preserve_volume = False
me_cube_002.use_remesh_preserve_attributes = False
me_cube_002.use_mirror_vertex_groups = False
me_cube_002.update()
me_cube_004 = bpy.data.meshes.new('Cube.004')
me_cube_004.from_pydata([(0.03002, -0.01271, -0.6648), (0.2175, 0.01469, 0.3575), (-0.1293, -0.01271, -0.6648), (0.02464, 0.01469, 0.3575), (0.3295, 0.1203, 0.8518), (0.2586, 0.1203, 0.8518), (0.3214, 0.3431, 0.8518), (0.2588, 0.3431, 0.8518), (0.3237, 0.8123, 0.7982), (0.2611, 0.8123, 0.7982), (0.1138, 1.149, 0.4396), (0.06706, 1.149, 0.4396), (0.1138, 1.255, 0.3455), (0.05571, 1.255, 0.3455), (0.1138, 1.243, 0.2658), (0.02464, 1.243, 0.2658), (-0.05269, 0.4928, -0.6776), (-0.1212, 0.4928, -0.6776), (-0.1214, 1.063, 0.03959)], [], [(2, 0, 1, 3), (3, 1, 4, 5), (5, 4, 6, 7), (7, 6, 8, 9), (9, 8, 10, 11), (11, 10, 12, 13), (13, 12, 14, 15), (15, 14, 16, 17, 18), (15, 18, 3), (5, 13, 15, 3), (13, 5, 11), (7, 9, 11, 5), (0, 16, 14, 1), (1, 14, 12, 4), (6, 4, 12), (8, 6, 10), (10, 6, 12), (3, 18, 17, 2)])
me_cube_004.polygons.foreach_set('material_index', [0, 1, 1, 1, 1, 1, 1, 0, 0, 1, 1, 1, 0, 1, 1, 1, 1, 0])
me_cube_004.materials.append(mat_red)
me_cube_004.materials.append(mat_glass)
me_cube_004.use_remesh_preserve_volume = False
me_cube_004.use_remesh_preserve_attributes = False
me_cube_004.use_mirror_vertex_groups = False
me_cube_004.update()
me_cube_003 = bpy.data.meshes.new('Cube.003')
me_cube_003.from_pydata([(-0.0697, -0.01505, -0.6081), (-0.2571, 0.01236, 0.4143), (0.0896, -0.01505, -0.6081), (-0.06431, 0.01236, 0.4143), (-0.3691, 0.1179, 0.9086), (-0.2983, 0.1179, 0.9086), (-0.361, 0.3408, 0.9086), (-0.2985, 0.3408, 0.9086), (-0.3633, 0.8099, 0.8549), (-0.3008, 0.8099, 0.8549), (-0.1535, 1.147, 0.4964), (-0.1067, 1.147, 0.4964), (-0.1535, 1.253, 0.4023), (-0.09538, 1.253, 0.4023), (-0.1535, 1.241, 0.3226), (-0.06431, 1.241, 0.3226), (0.01301, 0.4904, -0.6208), (0.08155, 0.4904, -0.6208), (0.007105, 1.021, 0.04673), (0.06918, 1.03, 0.05786)], [], [(2, 3, 1, 0), (3, 1, 4, 5), (5, 4, 6, 7), (7, 6, 8, 9), (9, 8, 10, 11), (11, 10, 12, 13), (13, 12, 14, 15), (15, 14, 18, 19), (3, 2, 17, 19, 15), (5, 13, 15, 3), (13, 5, 11), (7, 9, 11, 5), (0, 1, 14, 18, 16), (1, 14, 12, 4), (6, 4, 12), (8, 6, 10), (10, 6, 12), (19, 18, 16, 17)])
me_cube_003.polygons.foreach_set('material_index', [0, 1, 1, 1, 1, 1, 0, 0, 0, 1, 1, 1, 0, 1, 1, 1, 1, 1])
me_cube_003.materials.append(mat_red)
me_cube_003.materials.append(mat_glass)
me_cube_003.use_remesh_preserve_volume = False
me_cube_003.use_remesh_preserve_attributes = False
me_cube_003.use_mirror_vertex_groups = False
me_cube_003.update()
me_cylinder_001 = bpy.data.meshes.new('Cylinder.001')
me_cylinder_001.from_pydata([(-0.1897, 0.4873, 2.98e-08), (0.1897, 0.4873, 2.98e-08), (-0.1897, 0.422, -0.2437), (0.1897, 0.422, -0.2437), (-0.1897, 0.2437, -0.422), (0.1897, 0.2437, -0.422), (-0.1897, 0.0, -0.4873), (0.1897, 0.0, -0.4873), (-0.1897, -0.2437, -0.422), (0.1897, -0.2437, -0.422), (-0.1897, -0.422, -0.2437), (0.1897, -0.422, -0.2437), (-0.1897, -0.4873, -2.98e-08), (0.1897, -0.4873, -2.98e-08), (-0.1897, -0.422, 0.2437), (0.1897, -0.422, 0.2437), (-0.1897, -0.2437, 0.422), (0.1897, -0.2437, 0.422), (-0.1897, -2.384e-07, 0.4873), (0.1897, -2.384e-07, 0.4873), (-0.1897, 0.2437, 0.422), (0.1897, 0.2437, 0.422), (-0.1897, 0.422, 0.2437), (0.1897, 0.422, 0.2437)], [], [(0, 1, 3, 2), (2, 3, 5, 4), (4, 5, 7, 6), (6, 7, 9, 8), (8, 9, 11, 10), (10, 11, 13, 12), (12, 13, 15, 14), (14, 15, 17, 16), (16, 17, 19, 18), (18, 19, 21, 20), (3, 1, 23, 21, 19, 17, 15, 13, 11, 9, 7, 5), (20, 21, 23, 22), (22, 23, 1, 0), (0, 2, 4, 6, 8, 10, 12, 14, 16, 18, 20, 22)])
_uv = me_cylinder_001.uv_layers.new(name='UVMap')
_uv.uv.foreach_set('vector', [0.4113, 0.4876, 0.4054, 0.4888, 0.4055, 0.4834, 0.4114, 0.4851, 0.4114, 0.4851, 0.4055, 0.4834, 0.4081, 0.4786, 0.4124, 0.4829, 0.4124, 0.4829, 0.4081, 0.4786, 0.4129, 0.4757, 0.4143, 0.4816, 0.4143, 0.4816, 0.4129, 0.4757, 0.4184, 0.4757, 0.4166, 0.4815, 0.4166, 0.4815, 0.4184, 0.4757, 0.4232, 0.4785, 0.4188, 0.4826, 0.4188, 0.4826, 0.4232, 0.4785, 0.426, 0.4833, 0.42, 0.4847, 0.42, 0.4847, 0.426, 0.4833, 0.426, 0.4889, 0.4201, 0.4871, 0.4201, 0.4871, 0.426, 0.4889, 0.4232, 0.4938, 0.419, 0.4893, 0.419, 0.4893, 0.4232, 0.4938, 0.4184, 0.4966, 0.417, 0.4906, 0.417, 0.4906, 0.4184, 0.4966, 0.4128, 0.4965, 0.4146, 0.4907, 0.3654, 0.3309, 0.4199, 0.4253, 0.4199, 0.5343, 0.3654, 0.6287, 0.271, 0.6832, 0.162, 0.6832, 0.06762, 0.6287, 0.01313, 0.5343, 0.01313, 0.4253, 0.06762, 0.3309, 0.162, 0.2764, 0.271, 0.2764, 0.4146, 0.4907, 0.4128, 0.4965, 0.408, 0.4937, 0.4125, 0.4896, 0.4125, 0.4896, 0.408, 0.4937, 0.4054, 0.4888, 0.4113, 0.4876, 0.4113, 0.4876, 0.4114, 0.4851, 0.4124, 0.4829, 0.4143, 0.4816, 0.4166, 0.4815, 0.4188, 0.4826, 0.42, 0.4847, 0.4201, 0.4871, 0.419, 0.4893, 0.417, 0.4906, 0.4146, 0.4907, 0.4125, 0.4896])
me_cylinder_001.materials.append(mat_texture_001)
me_cylinder_001.use_remesh_preserve_volume = False
me_cylinder_001.use_remesh_preserve_attributes = False
me_cylinder_001.use_mirror_vertex_groups = False
me_cylinder_001.update()

# ---- objects
ob_car = bpy.data.objects.new('Car', me_cube_001)
ob_wheelbr = bpy.data.objects.new('WheelBR', me_cylinder_003)
ob_wheelfr = bpy.data.objects.new('WheelFR', me_cylinder_002)
ob_wheelfl = bpy.data.objects.new('WheelFL', me_cylinder)
ob_seats = bpy.data.objects.new('Seats', me_cube_006)
ob_doorfr = bpy.data.objects.new('DoorFR', me_cube_005)
ob_doorfl = bpy.data.objects.new('DoorFL', me_cube_002)
ob_doorbr = bpy.data.objects.new('DoorBR', me_cube_004)
ob_doorbl = bpy.data.objects.new('DoorBL', me_cube_003)
ob_wheelbl = bpy.data.objects.new('WheelBL', me_cylinder_001)
ob_lamp = bpy.data.objects.new('Lamp', light_lamp)
ob_camera = bpy.data.objects.new('Camera', cam_camera)

# ---- transforms, parenting, visibility, modifiers, constraints
ob_car.location = (0.0, 0.0, 0.06052)
ob_car.lineart.crease_threshold = 0.0
_m = ob_car.modifiers.new('Mirror', 'MIRROR')
_m.merge_threshold = 0.1
ob_wheelbr.parent = ob_car
ob_wheelbr.location = (-1.076, 1.583, 0.4225)
ob_wheelbr.lineart.crease_threshold = 0.0
ob_wheelfr.parent = ob_car
ob_wheelfr.location = (-1.076, -2.285, 0.4225)
ob_wheelfr.lineart.crease_threshold = 0.0
ob_wheelfl.parent = ob_car
ob_wheelfl.location = (1.076, -2.285, 0.4225)
ob_wheelfl.lineart.crease_threshold = 0.0
ob_seats.parent = ob_car
ob_seats.location = (0.0, 0.0, 0.0)
ob_seats.lineart.crease_threshold = 0.0
ob_doorfr.parent = ob_car
ob_doorfr.location = (-1.219, -1.448, 0.7682)
ob_doorfr.lineart.crease_threshold = 0.0
ob_doorfl.parent = ob_car
ob_doorfl.location = (1.217, -1.433, 0.7129)
ob_doorfl.lineart.crease_threshold = 0.0
ob_doorbr.parent = ob_car
ob_doorbr.location = (-1.116, 0.1676, 0.9168)
ob_doorbr.lineart.crease_threshold = 0.0
ob_doorbl.parent = ob_car
ob_doorbl.location = (1.124, 0.1699, 0.86)
ob_doorbl.lineart.crease_threshold = 0.0
ob_wheelbl.parent = ob_car
ob_wheelbl.location = (1.076, 1.583, 0.4225)
ob_wheelbl.lineart.crease_threshold = 0.0
ob_lamp.location = (1.308, -3.811, 2.074)
ob_lamp.rotation_euler = (1.809, -0.2774, 0.3217)
ob_lamp.lock_rotations_4d = False
ob_lamp.empty_display_type = 'ARROWS'
ob_lamp.color = (0.0, 0.0, 0.0, 0.0)
ob_lamp.lineart.crease_threshold = 0.0
ob_camera.location = (7.481, -6.508, 5.344)
ob_camera.rotation_euler = (1.109, 0.0, 0.8149)
ob_camera.lock_rotations_4d = False
ob_camera.empty_display_type = 'ARROWS'
ob_camera.color = (0.0, 0.0, 0.0, 0.0)
ob_camera.display_type = 'WIRE'
ob_camera.lineart.crease_threshold = 0.0

# ---- collection membership
col_collection_1.objects.link(ob_car)
col_collection_1.objects.link(ob_wheelbr)
col_collection_1.objects.link(ob_wheelfr)
col_collection_1.objects.link(ob_wheelfl)
col_collection_1.objects.link(ob_seats)
col_collection_1.objects.link(ob_doorfr)
col_collection_1.objects.link(ob_doorfl)
col_collection_1.objects.link(ob_doorbr)
col_collection_1.objects.link(ob_doorbl)
col_collection_1.objects.link(ob_wheelbl)
col_collection_1.objects.link(ob_lamp)
col_collection_1.objects.link(ob_camera)

# ---- scene / render settings (as saved in the file)
scene.camera = ob_camera
scene.frame_start = 1; scene.frame_end = 250; scene.frame_set(1)
scene.render.engine = 'BLENDER_EEVEE_NEXT'
scene.render.resolution_percentage = 50
scene.render.dither_intensity = 0.0
scene.cycles.use_denoising = False
scene.cycles.samples = 128
scene.cycles.sampling_pattern = 'TABULATED_SOBOL'
scene.cycles.use_adaptive_sampling = False
scene.cycles.use_light_tree = False
scene.cycles.blur_glossy = 0.0
scene.cycles.sample_clamp_indirect = 0.0
scene.view_settings.view_transform = 'Standard'
bpy.context.view_layer.update()

